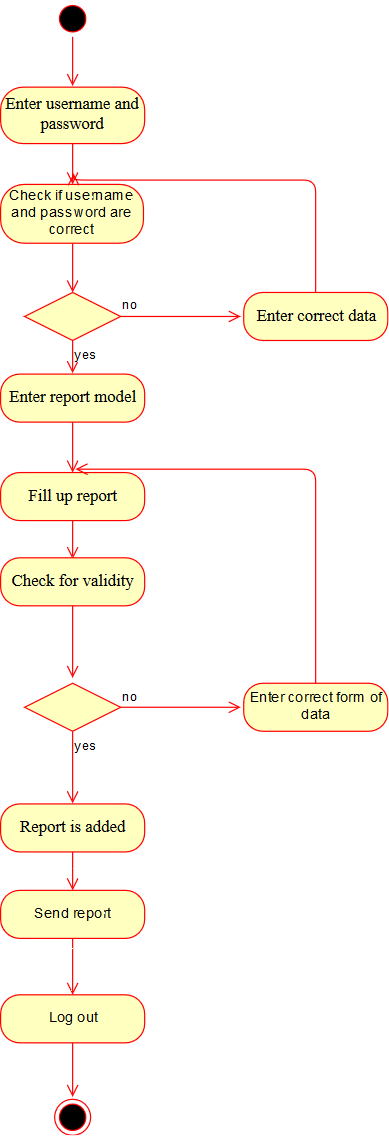

The diagram above was exported from draw.io. Its source (the exported page's mxGraphModel, read from the mxfile embedded in the PNG):
<mxGraphModel dx="672" dy="385" grid="0" gridSize="10" guides="1" tooltips="1" connect="1" arrows="1" fold="1" page="1" pageScale="1" pageWidth="827" pageHeight="1169" math="0" shadow="0">
  <root>
    <mxCell id="0" />
    <mxCell id="1" parent="0" />
    <mxCell id="ZfCzb_XRuvYSlG-U_AV7-1" value="" style="ellipse;html=1;shape=startState;fillColor=#000000;strokeColor=#ff0000;" vertex="1" parent="1">
      <mxGeometry x="313" y="20" width="30" height="30" as="geometry" />
    </mxCell>
    <mxCell id="ZfCzb_XRuvYSlG-U_AV7-2" value="" style="edgeStyle=orthogonalEdgeStyle;html=1;verticalAlign=bottom;endArrow=open;endSize=8;strokeColor=#ff0000;" edge="1" source="ZfCzb_XRuvYSlG-U_AV7-1" parent="1">
      <mxGeometry relative="1" as="geometry">
        <mxPoint x="328" y="91" as="targetPoint" />
        <Array as="points">
          <mxPoint x="328" y="82" />
          <mxPoint x="328" y="82" />
        </Array>
      </mxGeometry>
    </mxCell>
    <mxCell id="ZfCzb_XRuvYSlG-U_AV7-3" value="&lt;font style=&quot;font-size: 14px&quot; face=&quot;Times New Roman&quot;&gt;Enter username and password&lt;/font&gt;" style="rounded=1;whiteSpace=wrap;html=1;arcSize=40;fontColor=#000000;fillColor=#ffffc0;strokeColor=#ff0000;" vertex="1" parent="1">
      <mxGeometry x="268" y="92" width="120" height="47" as="geometry" />
    </mxCell>
    <mxCell id="ZfCzb_XRuvYSlG-U_AV7-4" value="" style="edgeStyle=orthogonalEdgeStyle;html=1;verticalAlign=bottom;endArrow=open;endSize=8;strokeColor=#ff0000;" edge="1" source="ZfCzb_XRuvYSlG-U_AV7-3" parent="1">
      <mxGeometry relative="1" as="geometry">
        <mxPoint x="328" y="173" as="targetPoint" />
      </mxGeometry>
    </mxCell>
    <mxCell id="ZfCzb_XRuvYSlG-U_AV7-5" value="Check if username and password are correct" style="rounded=1;whiteSpace=wrap;html=1;arcSize=40;fontColor=#000000;fillColor=#ffffc0;strokeColor=#ff0000;" vertex="1" parent="1">
      <mxGeometry x="268" y="173" width="119" height="49" as="geometry" />
    </mxCell>
    <mxCell id="ZfCzb_XRuvYSlG-U_AV7-6" value="" style="edgeStyle=orthogonalEdgeStyle;html=1;verticalAlign=bottom;endArrow=open;endSize=8;strokeColor=#ff0000;" edge="1" source="ZfCzb_XRuvYSlG-U_AV7-5" parent="1">
      <mxGeometry relative="1" as="geometry">
        <mxPoint x="328" y="263" as="targetPoint" />
        <Array as="points">
          <mxPoint x="327" y="248" />
        </Array>
      </mxGeometry>
    </mxCell>
    <mxCell id="ZfCzb_XRuvYSlG-U_AV7-7" value="" style="rhombus;whiteSpace=wrap;html=1;fillColor=#ffffc0;strokeColor=#ff0000;" vertex="1" parent="1">
      <mxGeometry x="288" y="263" width="80" height="40" as="geometry" />
    </mxCell>
    <mxCell id="ZfCzb_XRuvYSlG-U_AV7-8" value="no" style="edgeStyle=orthogonalEdgeStyle;html=1;align=left;verticalAlign=bottom;endArrow=open;endSize=8;strokeColor=#ff0000;" edge="1" source="ZfCzb_XRuvYSlG-U_AV7-7" parent="1">
      <mxGeometry x="-1" relative="1" as="geometry">
        <mxPoint x="468" y="283" as="targetPoint" />
      </mxGeometry>
    </mxCell>
    <mxCell id="ZfCzb_XRuvYSlG-U_AV7-9" value="yes" style="edgeStyle=orthogonalEdgeStyle;html=1;align=left;verticalAlign=top;endArrow=open;endSize=8;strokeColor=#ff0000;" edge="1" source="ZfCzb_XRuvYSlG-U_AV7-7" parent="1">
      <mxGeometry x="-1" relative="1" as="geometry">
        <mxPoint x="328" y="330" as="targetPoint" />
        <Array as="points">
          <mxPoint x="328" y="330" />
          <mxPoint x="328" y="330" />
        </Array>
      </mxGeometry>
    </mxCell>
    <mxCell id="ZfCzb_XRuvYSlG-U_AV7-11" value="&lt;font style=&quot;font-size: 14px&quot; face=&quot;Times New Roman&quot;&gt;Enter report model&lt;/font&gt;" style="rounded=1;whiteSpace=wrap;html=1;arcSize=40;fontColor=#000000;fillColor=#ffffc0;strokeColor=#ff0000;" vertex="1" parent="1">
      <mxGeometry x="268" y="331" width="120" height="40" as="geometry" />
    </mxCell>
    <mxCell id="ZfCzb_XRuvYSlG-U_AV7-12" value="" style="edgeStyle=orthogonalEdgeStyle;html=1;verticalAlign=bottom;endArrow=open;endSize=8;strokeColor=#ff0000;" edge="1" source="ZfCzb_XRuvYSlG-U_AV7-11" parent="1">
      <mxGeometry relative="1" as="geometry">
        <mxPoint x="328" y="413" as="targetPoint" />
      </mxGeometry>
    </mxCell>
    <mxCell id="ZfCzb_XRuvYSlG-U_AV7-13" value="&lt;font style=&quot;font-size: 14px&quot; face=&quot;Times New Roman&quot;&gt;Enter correct data&lt;/font&gt;" style="rounded=1;whiteSpace=wrap;html=1;arcSize=40;fontColor=#000000;fillColor=#ffffc0;strokeColor=#ff0000;" vertex="1" parent="1">
      <mxGeometry x="470.5" y="263" width="120" height="40" as="geometry" />
    </mxCell>
    <mxCell id="ZfCzb_XRuvYSlG-U_AV7-14" value="" style="edgeStyle=orthogonalEdgeStyle;html=1;verticalAlign=bottom;endArrow=open;endSize=8;strokeColor=#ff0000;" edge="1" source="ZfCzb_XRuvYSlG-U_AV7-13" parent="1">
      <mxGeometry relative="1" as="geometry">
        <mxPoint x="329" y="164" as="targetPoint" />
        <Array as="points">
          <mxPoint x="530" y="169" />
          <mxPoint x="329" y="169" />
        </Array>
      </mxGeometry>
    </mxCell>
    <mxCell id="ZfCzb_XRuvYSlG-U_AV7-15" value="&lt;font style=&quot;font-size: 14px&quot; face=&quot;Times New Roman&quot;&gt;Fill up report&lt;/font&gt;" style="rounded=1;whiteSpace=wrap;html=1;arcSize=40;fontColor=#000000;fillColor=#ffffc0;strokeColor=#ff0000;" vertex="1" parent="1">
      <mxGeometry x="268" y="413" width="120" height="40" as="geometry" />
    </mxCell>
    <mxCell id="ZfCzb_XRuvYSlG-U_AV7-16" value="" style="edgeStyle=orthogonalEdgeStyle;html=1;verticalAlign=bottom;endArrow=open;endSize=8;strokeColor=#ff0000;" edge="1" source="ZfCzb_XRuvYSlG-U_AV7-15" parent="1">
      <mxGeometry relative="1" as="geometry">
        <mxPoint x="328" y="485" as="targetPoint" />
      </mxGeometry>
    </mxCell>
    <mxCell id="ZfCzb_XRuvYSlG-U_AV7-17" value="&lt;font style=&quot;font-size: 14px&quot; face=&quot;Times New Roman&quot;&gt;Check for validity&lt;/font&gt;" style="rounded=1;whiteSpace=wrap;html=1;arcSize=40;fontColor=#000000;fillColor=#ffffc0;strokeColor=#ff0000;" vertex="1" parent="1">
      <mxGeometry x="268" y="484" width="120" height="40" as="geometry" />
    </mxCell>
    <mxCell id="ZfCzb_XRuvYSlG-U_AV7-18" value="" style="edgeStyle=orthogonalEdgeStyle;html=1;verticalAlign=bottom;endArrow=open;endSize=8;strokeColor=#ff0000;" edge="1" source="ZfCzb_XRuvYSlG-U_AV7-17" parent="1">
      <mxGeometry relative="1" as="geometry">
        <mxPoint x="328" y="584" as="targetPoint" />
      </mxGeometry>
    </mxCell>
    <mxCell id="ZfCzb_XRuvYSlG-U_AV7-19" value="" style="rhombus;whiteSpace=wrap;html=1;fillColor=#ffffc0;strokeColor=#ff0000;" vertex="1" parent="1">
      <mxGeometry x="288" y="588.5" width="80" height="40" as="geometry" />
    </mxCell>
    <mxCell id="ZfCzb_XRuvYSlG-U_AV7-20" value="no" style="edgeStyle=orthogonalEdgeStyle;html=1;align=left;verticalAlign=bottom;endArrow=open;endSize=8;strokeColor=#ff0000;" edge="1" source="ZfCzb_XRuvYSlG-U_AV7-19" parent="1">
      <mxGeometry x="-1" relative="1" as="geometry">
        <mxPoint x="468" y="608.5" as="targetPoint" />
      </mxGeometry>
    </mxCell>
    <mxCell id="ZfCzb_XRuvYSlG-U_AV7-21" value="yes" style="edgeStyle=orthogonalEdgeStyle;html=1;align=left;verticalAlign=top;endArrow=open;endSize=8;strokeColor=#ff0000;" edge="1" source="ZfCzb_XRuvYSlG-U_AV7-19" parent="1">
      <mxGeometry x="-1" relative="1" as="geometry">
        <mxPoint x="328" y="688.5" as="targetPoint" />
      </mxGeometry>
    </mxCell>
    <mxCell id="ZfCzb_XRuvYSlG-U_AV7-22" value="Enter correct form of data" style="rounded=1;whiteSpace=wrap;html=1;arcSize=40;fontColor=#000000;fillColor=#ffffc0;strokeColor=#ff0000;" vertex="1" parent="1">
      <mxGeometry x="470.5" y="588.5" width="120" height="40" as="geometry" />
    </mxCell>
    <mxCell id="ZfCzb_XRuvYSlG-U_AV7-23" value="" style="edgeStyle=orthogonalEdgeStyle;html=1;verticalAlign=bottom;endArrow=open;endSize=8;strokeColor=#ff0000;" edge="1" source="ZfCzb_XRuvYSlG-U_AV7-22" parent="1">
      <mxGeometry relative="1" as="geometry">
        <mxPoint x="330" y="410" as="targetPoint" />
        <Array as="points">
          <mxPoint x="530" y="410" />
        </Array>
      </mxGeometry>
    </mxCell>
    <mxCell id="ZfCzb_XRuvYSlG-U_AV7-24" value="&lt;font style=&quot;font-size: 14px&quot; face=&quot;Times New Roman&quot;&gt;Report is added&lt;/font&gt;" style="rounded=1;whiteSpace=wrap;html=1;arcSize=40;fontColor=#000000;fillColor=#ffffc0;strokeColor=#ff0000;" vertex="1" parent="1">
      <mxGeometry x="268" y="689" width="120" height="40" as="geometry" />
    </mxCell>
    <mxCell id="ZfCzb_XRuvYSlG-U_AV7-25" value="" style="edgeStyle=orthogonalEdgeStyle;html=1;verticalAlign=bottom;endArrow=open;endSize=8;strokeColor=#ff0000;" edge="1" source="ZfCzb_XRuvYSlG-U_AV7-24" parent="1">
      <mxGeometry relative="1" as="geometry">
        <mxPoint x="328" y="761" as="targetPoint" />
      </mxGeometry>
    </mxCell>
    <mxCell id="ZfCzb_XRuvYSlG-U_AV7-26" value="Send report" style="rounded=1;whiteSpace=wrap;html=1;arcSize=40;fontColor=#000000;fillColor=#ffffc0;strokeColor=#ff0000;" vertex="1" parent="1">
      <mxGeometry x="268" y="761" width="120" height="40" as="geometry" />
    </mxCell>
    <mxCell id="ZfCzb_XRuvYSlG-U_AV7-27" value="" style="edgeStyle=orthogonalEdgeStyle;html=1;verticalAlign=bottom;endArrow=open;endSize=8;strokeColor=#ff0000;" edge="1" source="ZfCzb_XRuvYSlG-U_AV7-26" parent="1">
      <mxGeometry relative="1" as="geometry">
        <mxPoint x="328" y="848" as="targetPoint" />
      </mxGeometry>
    </mxCell>
    <mxCell id="ZfCzb_XRuvYSlG-U_AV7-29" value="Log out " style="rounded=1;whiteSpace=wrap;html=1;arcSize=40;fontColor=#000000;fillColor=#ffffc0;strokeColor=#ff0000;" vertex="1" parent="1">
      <mxGeometry x="268" y="848" width="120" height="40" as="geometry" />
    </mxCell>
    <mxCell id="ZfCzb_XRuvYSlG-U_AV7-30" value="" style="edgeStyle=orthogonalEdgeStyle;html=1;verticalAlign=bottom;endArrow=open;endSize=8;strokeColor=#ff0000;" edge="1" source="ZfCzb_XRuvYSlG-U_AV7-29" parent="1">
      <mxGeometry relative="1" as="geometry">
        <mxPoint x="328" y="933" as="targetPoint" />
      </mxGeometry>
    </mxCell>
    <mxCell id="ZfCzb_XRuvYSlG-U_AV7-31" value="" style="ellipse;html=1;shape=endState;fillColor=#000000;strokeColor=#ff0000;" vertex="1" parent="1">
      <mxGeometry x="312.5" y="935" width="30" height="30" as="geometry" />
    </mxCell>
  </root>
</mxGraphModel>